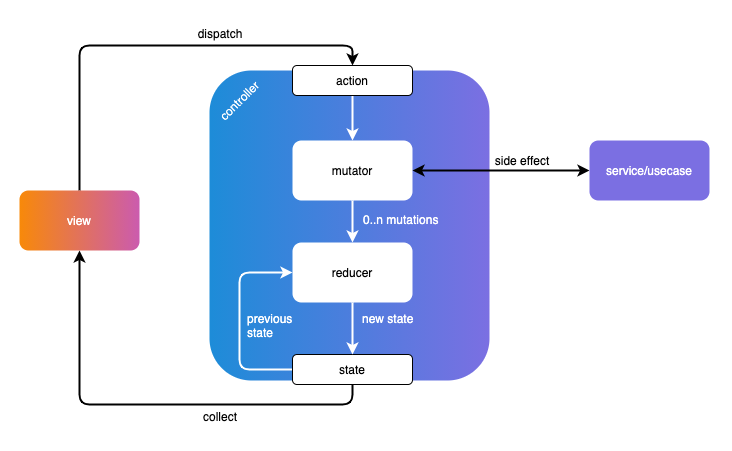

The diagram above was exported from draw.io. Its source (the exported page's mxGraphModel, read from the mxfile embedded in the PNG):
<mxGraphModel dx="1038" dy="598" grid="1" gridSize="10" guides="1" tooltips="1" connect="1" arrows="1" fold="1" page="1" pageScale="1" pageWidth="827" pageHeight="1169" background="#ffffff" math="0" shadow="0">
  <root>
    <mxCell id="0" />
    <mxCell id="1" parent="0" />
    <mxCell id="SjvUMSs9EXfLrzA9kCbs-23" value="" style="rounded=1;whiteSpace=wrap;html=1;strokeColor=none;" vertex="1" parent="1">
      <mxGeometry x="121" y="127" width="730" height="450" as="geometry" />
    </mxCell>
    <mxCell id="SjvUMSs9EXfLrzA9kCbs-1" style="edgeStyle=orthogonalEdgeStyle;rounded=1;orthogonalLoop=1;jettySize=auto;html=1;exitX=0.5;exitY=0;exitDx=0;exitDy=0;entryX=0.5;entryY=0;entryDx=0;entryDy=0;strokeWidth=2;" edge="1" parent="1" source="SjvUMSs9EXfLrzA9kCbs-2" target="SjvUMSs9EXfLrzA9kCbs-5">
      <mxGeometry relative="1" as="geometry" />
    </mxCell>
    <mxCell id="SjvUMSs9EXfLrzA9kCbs-2" value="view" style="rounded=1;fillColor=#f88909;glass=0;shadow=0;comic=0;gradientColor=#cb5bae;strokeColor=none;gradientDirection=east;fontColor=#ffff;html=1;whiteSpace=wrap;" vertex="1" parent="1">
      <mxGeometry x="140" y="317" width="120" height="60" as="geometry" />
    </mxCell>
    <mxCell id="SjvUMSs9EXfLrzA9kCbs-3" value="" style="rounded=1;html=1;gradientColor=#7b6fe2;fillColor=#1d8cd8;strokeColor=none;gradientDirection=east;fontColor=none;noLabel=1;whiteSpace=wrap;shadow=0;glass=0;comic=0;" vertex="1" parent="1">
      <mxGeometry x="330" y="197" width="280" height="310" as="geometry" />
    </mxCell>
    <mxCell id="SjvUMSs9EXfLrzA9kCbs-4" style="edgeStyle=orthogonalEdgeStyle;rounded=0;orthogonalLoop=1;jettySize=auto;html=1;exitX=0.5;exitY=1;exitDx=0;exitDy=0;entryX=0.5;entryY=0;entryDx=0;entryDy=0;strokeWidth=2;strokeColor=#fff;" edge="1" parent="1" source="SjvUMSs9EXfLrzA9kCbs-5" target="SjvUMSs9EXfLrzA9kCbs-10">
      <mxGeometry relative="1" as="geometry" />
    </mxCell>
    <mxCell id="SjvUMSs9EXfLrzA9kCbs-5" value="action" style="rounded=1;whiteSpace=wrap;html=1;" vertex="1" parent="1">
      <mxGeometry x="413" y="192" width="120" height="30" as="geometry" />
    </mxCell>
    <mxCell id="SjvUMSs9EXfLrzA9kCbs-6" style="edgeStyle=orthogonalEdgeStyle;rounded=1;orthogonalLoop=1;jettySize=auto;html=1;exitX=0.5;exitY=1;exitDx=0;exitDy=0;entryX=0.5;entryY=1;entryDx=0;entryDy=0;strokeWidth=2;" edge="1" parent="1" source="SjvUMSs9EXfLrzA9kCbs-8" target="SjvUMSs9EXfLrzA9kCbs-2">
      <mxGeometry relative="1" as="geometry" />
    </mxCell>
    <mxCell id="SjvUMSs9EXfLrzA9kCbs-7" style="edgeStyle=orthogonalEdgeStyle;rounded=1;orthogonalLoop=1;jettySize=auto;html=1;entryX=0;entryY=0.5;entryDx=0;entryDy=0;startArrow=none;startFill=0;strokeColor=#fff;strokeWidth=2;fontColor=#FFFFFF;" edge="1" parent="1" source="SjvUMSs9EXfLrzA9kCbs-8" target="SjvUMSs9EXfLrzA9kCbs-12">
      <mxGeometry relative="1" as="geometry">
        <Array as="points">
          <mxPoint x="360" y="496" />
          <mxPoint x="360" y="399" />
        </Array>
      </mxGeometry>
    </mxCell>
    <mxCell id="SjvUMSs9EXfLrzA9kCbs-8" value="state" style="rounded=1;whiteSpace=wrap;html=1;strokeColor=#000000;" vertex="1" parent="1">
      <mxGeometry x="413" y="481" width="120" height="30" as="geometry" />
    </mxCell>
    <mxCell id="SjvUMSs9EXfLrzA9kCbs-9" style="edgeStyle=orthogonalEdgeStyle;rounded=0;orthogonalLoop=1;jettySize=auto;html=1;exitX=0.5;exitY=1;exitDx=0;exitDy=0;entryX=0.5;entryY=0;entryDx=0;entryDy=0;strokeWidth=2;strokeColor=#fff;" edge="1" parent="1" source="SjvUMSs9EXfLrzA9kCbs-10" target="SjvUMSs9EXfLrzA9kCbs-12">
      <mxGeometry relative="1" as="geometry" />
    </mxCell>
    <mxCell id="SjvUMSs9EXfLrzA9kCbs-10" value="mutator" style="rounded=1;whiteSpace=wrap;html=1;strokeColor=none;fillColor=#ffffff;strokeWidth=2;glass=0;comic=0;" vertex="1" parent="1">
      <mxGeometry x="413" y="267" width="120" height="60" as="geometry" />
    </mxCell>
    <mxCell id="SjvUMSs9EXfLrzA9kCbs-11" style="edgeStyle=orthogonalEdgeStyle;rounded=0;orthogonalLoop=1;jettySize=auto;html=1;exitX=0.5;exitY=1;exitDx=0;exitDy=0;entryX=0.5;entryY=0;entryDx=0;entryDy=0;strokeWidth=2;strokeColor=#fff;" edge="1" parent="1" source="SjvUMSs9EXfLrzA9kCbs-12" target="SjvUMSs9EXfLrzA9kCbs-8">
      <mxGeometry relative="1" as="geometry" />
    </mxCell>
    <mxCell id="SjvUMSs9EXfLrzA9kCbs-12" value="reducer" style="rounded=1;whiteSpace=wrap;html=1;strokeColor=none;" vertex="1" parent="1">
      <mxGeometry x="413" y="369" width="120" height="60" as="geometry" />
    </mxCell>
    <mxCell id="SjvUMSs9EXfLrzA9kCbs-13" style="edgeStyle=orthogonalEdgeStyle;rounded=0;orthogonalLoop=1;jettySize=auto;html=1;exitX=0;exitY=0.5;exitDx=0;exitDy=0;entryX=1;entryY=0.5;entryDx=0;entryDy=0;startArrow=classic;startFill=1;strokeWidth=2;" edge="1" parent="1" source="SjvUMSs9EXfLrzA9kCbs-14" target="SjvUMSs9EXfLrzA9kCbs-10">
      <mxGeometry relative="1" as="geometry" />
    </mxCell>
    <mxCell id="SjvUMSs9EXfLrzA9kCbs-14" value="service/usecase" style="rounded=1;whiteSpace=wrap;html=1;gradientColor=none;fillColor=#7b6fe2;strokeColor=none;fontColor=#FFFFFF;" vertex="1" parent="1">
      <mxGeometry x="710" y="267" width="120" height="60" as="geometry" />
    </mxCell>
    <mxCell id="SjvUMSs9EXfLrzA9kCbs-15" value="side effect" style="text;html=1;strokeColor=none;fillColor=none;align=center;verticalAlign=middle;whiteSpace=wrap;rounded=0;" vertex="1" parent="1">
      <mxGeometry x="608" y="277" width="70" height="20" as="geometry" />
    </mxCell>
    <mxCell id="SjvUMSs9EXfLrzA9kCbs-16" value="dispatch" style="text;html=1;strokeColor=none;fillColor=none;align=center;verticalAlign=middle;whiteSpace=wrap;rounded=0;" vertex="1" parent="1">
      <mxGeometry x="321" y="150" width="40" height="20" as="geometry" />
    </mxCell>
    <mxCell id="SjvUMSs9EXfLrzA9kCbs-17" value="collect" style="text;html=1;strokeColor=none;fillColor=none;align=center;verticalAlign=middle;whiteSpace=wrap;rounded=0;" vertex="1" parent="1">
      <mxGeometry x="321" y="533" width="40" height="20" as="geometry" />
    </mxCell>
    <mxCell id="SjvUMSs9EXfLrzA9kCbs-18" value="previous state" style="text;html=1;strokeColor=none;fillColor=none;align=left;verticalAlign=middle;whiteSpace=wrap;rounded=0;shadow=0;glass=0;comic=0;fontColor=#FFFFFF;" vertex="1" parent="1">
      <mxGeometry x="366" y="442" width="40" height="20" as="geometry" />
    </mxCell>
    <mxCell id="SjvUMSs9EXfLrzA9kCbs-19" value="0..n mutations" style="text;html=1;strokeColor=none;fillColor=none;align=left;verticalAlign=middle;whiteSpace=wrap;rounded=0;shadow=0;glass=0;comic=0;fontColor=#FFFFFF;" vertex="1" parent="1">
      <mxGeometry x="482" y="336" width="80" height="20" as="geometry" />
    </mxCell>
    <mxCell id="SjvUMSs9EXfLrzA9kCbs-20" value="new state" style="text;html=1;strokeColor=none;fillColor=none;align=left;verticalAlign=middle;whiteSpace=wrap;rounded=0;shadow=0;glass=0;comic=0;fontColor=#FFFFFF;" vertex="1" parent="1">
      <mxGeometry x="481" y="435" width="80" height="20" as="geometry" />
    </mxCell>
    <mxCell id="SjvUMSs9EXfLrzA9kCbs-21" value="controller" style="text;html=1;strokeColor=none;fillColor=none;align=center;verticalAlign=middle;whiteSpace=wrap;rounded=0;shadow=0;glass=0;comic=0;fontColor=#fff;rotation=-45;" vertex="1" parent="1">
      <mxGeometry x="340" y="217" width="40" height="20" as="geometry" />
    </mxCell>
  </root>
</mxGraphModel>